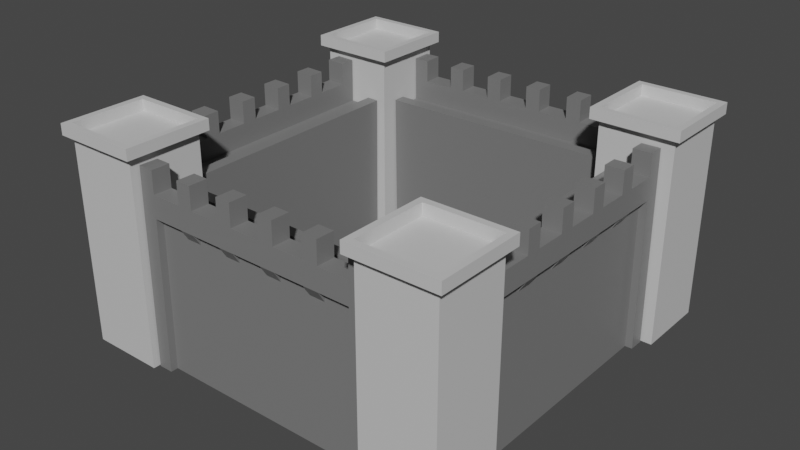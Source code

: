 # Source: castle.blend  (saved by Blender 2.90.8; exported with 4.5.12 LTS)
import bpy
from mathutils import Matrix  # noqa: F401  (used for matrix-valued properties, if any)

bpy.ops.wm.read_factory_settings(use_empty=True)
scene = bpy.context.scene
scene.name = 'Scene'

# ---- materials (node trees are filled in below, after node groups)
mat_wall_color = bpy.data.materials.new('wall-color')
mat_wall_color.alpha_threshold = 0.0
mat_wall_color.use_transparent_shadow = False
mat_wall_color.line_color = (0.0, 0.0, 0.0, 1.0)
mat_tower_color = bpy.data.materials.new('tower-color')
mat_tower_color.use_transparent_shadow = False

# ---- material node trees
mat_wall_color.use_nodes = True; mat_wall_color.node_tree.nodes.clear()
_N = mat_wall_color.node_tree.nodes; _L = mat_wall_color.node_tree.links
n0 = _N.new('ShaderNodeOutputMaterial'); n0.name = 'Material Output'; n0.location = (300, 300)
n1 = _N.new('ShaderNodeBsdfPrincipled'); n1.name = 'Principled BSDF'; n1.location = (10, 300)
n1.distribution = 'GGX'
n1.subsurface_method = 'BURLEY'
n1.inputs[0].default_value = (0.1902, 0.1902, 0.1902, 1.0)
n1.inputs[2].default_value = 0.4
n1.inputs[3].default_value = 1.45
n1.inputs[27].default_value = (0.0, 0.0, 0.0, 1.0)
n1.inputs[28].default_value = 1.0
_L.new(n1.outputs[0], n0.inputs[0])
n0.is_active_output = True
mat_tower_color.use_nodes = True; mat_tower_color.node_tree.nodes.clear()
_N = mat_tower_color.node_tree.nodes; _L = mat_tower_color.node_tree.links
n0 = _N.new('ShaderNodeOutputMaterial'); n0.name = 'Material Output'; n0.location = (300, 300)
n1 = _N.new('ShaderNodeBsdfPrincipled'); n1.name = 'Principled BSDF'; n1.location = (10, 300)
n1.distribution = 'GGX'
n1.subsurface_method = 'BURLEY'
n1.inputs[0].default_value = (0.6152, 0.6152, 0.6152, 1.0)
n1.inputs[3].default_value = 1.45
n1.inputs[27].default_value = (0.0, 0.0, 0.0, 1.0)
n1.inputs[28].default_value = 1.0
_L.new(n1.outputs[0], n0.inputs[0])
n0.is_active_output = True

# ---- world
world_world = bpy.data.worlds.new('World'); scene.world = world_world
world_world.use_nodes = True; world_world.node_tree.nodes.clear()
_N = world_world.node_tree.nodes; _L = world_world.node_tree.links
n0 = _N.new('ShaderNodeOutputWorld'); n0.name = 'World Output'; n0.location = (300, 300)
n1 = _N.new('ShaderNodeBackground'); n1.name = 'Background'; n1.location = (10, 300)
n1.inputs[0].default_value = (0.05088, 0.05088, 0.05088, 1.0)
_L.new(n1.outputs[0], n0.inputs[0])
n0.is_active_output = True
world_world.color = (0.05088, 0.05088, 0.05088)
world_world.use_sun_shadow = False
world_world.sun_shadow_jitter_overblur = 0.0

# ---- meshes
me_castle_mesh = bpy.data.meshes.new('castle-mesh')
me_castle_mesh.from_pydata([(3.742, 2.208, -2.238), (3.711, 2.219, 0.8844), (3.732, -2.559, -2.238), (2.796, -2.559, -2.238), (3.7, -2.556, 0.9177), (3.466, -2.556, 0.9137), (3.472, 2.221, 1.341), (3.732, -2.255, -2.238), (3.709, 1.582, 0.8888), (3.709, 1.264, 0.891), (3.707, 0.6269, 0.8955), (3.707, 0.3086, 0.8977), (3.705, -0.3282, 0.9021), (3.703, -1.283, 0.9088), (3.702, -1.602, 0.911), (3.701, -2.238, 0.9154), (3.704, -0.6465, 0.9043), (3.462, -2.236, 1.372), (3.464, -1.599, 1.368), (3.465, -1.281, 1.365), (3.466, -0.6441, 1.361), (3.467, -0.3257, 1.359), (3.468, 0.311, 1.354), (3.469, 0.6293, 1.352), (3.47, 1.266, 1.348), (3.471, 1.584, 1.345), (3.457, -2.552, 1.836), (3.458, -2.234, 1.834), (3.459, -1.597, 1.829), (3.46, -1.279, 1.827), (3.461, -0.6422, 1.823), (3.462, -0.3238, 1.82), (3.463, 0.3129, 1.816), (3.464, 0.6313, 1.814), (3.466, 1.268, 1.809), (3.466, 1.586, 1.807), (3.468, 2.541, 1.801), (3.468, 2.223, 1.803), (3.478, 2.538, 0.8782), (2.807, 2.526, -2.238), (3.883, -2.559, -2.238), (3.852, -2.557, 0.9202), (3.894, 2.208, -2.236), (3.863, 2.219, 0.887), (3.858, 2.221, 1.347), (3.853, -2.239, 0.918), (3.854, -1.602, 0.9136), (3.855, -1.284, 0.9114), (3.856, -0.6468, 0.9069), (3.857, -0.3285, 0.9047), (3.858, 0.3083, 0.9003), (3.859, 0.6266, 0.8981), (3.86, 1.263, 0.8936), (3.861, 1.582, 0.8914), (3.884, -2.255, -2.238), (3.848, -2.237, 1.379), (3.85, -1.6, 1.374), (3.85, -1.282, 1.372), (3.852, -0.6449, 1.367), (3.852, -0.3266, 1.365), (3.854, 0.3102, 1.361), (3.854, 0.6285, 1.359), (3.856, 1.265, 1.354), (3.857, 1.584, 1.352), (3.843, -2.553, 1.842), (3.844, -2.235, 1.84), (3.845, -1.598, 1.836), (3.846, -1.28, 1.834), (3.847, -0.643, 1.829), (3.848, -0.3246, 1.827), (3.849, 0.3121, 1.822), (3.85, 0.6304, 1.82), (3.851, 1.267, 1.816), (3.852, 1.586, 1.814), (3.854, 2.541, 1.807), (3.853, 2.223, 1.809), (3.895, 2.526, -2.238), (3.689, -1.603, 0.6525), (3.69, -1.284, 0.6503), (3.691, -0.6475, 0.6458), (3.692, -0.3292, 0.6436), (3.693, 0.3075, 0.6392), (3.694, 0.6259, 0.6369), (3.695, 1.263, 0.6325), (3.696, 1.581, 0.6303), (3.014, -2.555, 0.906), (3.026, 2.538, 0.8705), (2.763, -2.554, 1.083), (2.774, 2.54, 1.047), (3.013, -2.554, 1.087), (3.024, 2.539, 1.052), (-2.59, -2.587, -2.25), (-2.59, -4.131, -2.25), (-4.133, -2.586, -2.25), (-4.134, -4.13, -2.25), (-2.59, -2.587, 2.021), (-2.59, -4.131, 2.021), (-4.133, -2.586, 2.021), (-4.134, -4.13, 2.021), (-2.453, -2.45, 2.021), (-2.454, -4.268, 2.021), (-4.269, -2.45, 2.021), (-4.27, -4.266, 2.021), (-2.453, -2.45, 2.251), (-4.269, -2.45, 2.251), (-4.27, -4.266, 2.251), (-2.454, -4.268, 2.251), (-2.59, -2.587, 2.251), (-2.59, -4.131, 2.251), (-4.133, -2.586, 2.251), (-4.134, -4.13, 2.251), (-3.767, -2.223, -2.25), (-3.736, -2.233, 0.8727), (-3.755, 2.545, -2.25), (-2.819, 2.544, -2.25), (-3.723, 2.542, 0.906), (-3.49, 2.541, 0.902), (-3.498, -2.236, 1.329), (-3.755, 2.241, -2.25), (-3.734, -1.596, 0.8772), (-3.733, -1.278, 0.8794), (-3.732, -0.6414, 0.8838), (-3.731, -0.323, 0.886), (-3.729, 0.3137, 0.8905), (-3.727, 1.269, 0.8971), (-3.726, 1.587, 0.8993), (-3.724, 2.224, 0.9038), (-3.728, 0.6321, 0.8927), (-3.486, 2.221, 1.36), (-3.487, 1.585, 1.356), (-3.488, 1.266, 1.354), (-3.49, 0.6296, 1.349), (-3.491, 0.3112, 1.347), (-3.493, -0.3255, 1.343), (-3.493, -0.6439, 1.34), (-3.495, -1.281, 1.336), (-3.496, -1.599, 1.334), (-3.48, 2.537, 1.824), (-3.481, 2.219, 1.822), (-3.483, 1.583, 1.818), (-3.484, 1.264, 1.815), (-3.485, 0.6276, 1.811), (-3.486, 0.3093, 1.809), (-3.488, -0.3274, 1.804), (-3.489, -0.6458, 1.802), (-3.49, -1.283, 1.798), (-3.491, -1.601, 1.795), (-3.494, -2.556, 1.789), (-3.493, -2.238, 1.791), (-3.503, -2.552, 0.8665), (-2.833, -2.541, -2.25), (-3.906, 2.545, -2.25), (-3.875, 2.542, 0.9086), (-3.919, -2.222, -2.247), (-3.888, -2.233, 0.8753), (-3.883, -2.235, 1.336), (-3.876, 2.224, 0.9064), (-3.878, 1.588, 0.9019), (-3.879, 1.269, 0.8997), (-3.88, 0.6325, 0.8953), (-3.881, 0.3141, 0.8931), (-3.883, -0.3226, 0.8886), (-3.884, -0.641, 0.8864), (-3.885, -1.278, 0.882), (-3.886, -1.596, 0.8797), (-3.907, 2.241, -2.25), (-3.871, 2.222, 1.367), (-3.873, 1.586, 1.362), (-3.874, 1.267, 1.36), (-3.876, 0.6306, 1.356), (-3.876, 0.3122, 1.354), (-3.878, -0.3245, 1.349), (-3.879, -0.6429, 1.347), (-3.881, -1.28, 1.342), (-3.882, -1.598, 1.34), (-3.866, 2.538, 1.831), (-3.867, 2.22, 1.829), (-3.868, 1.584, 1.824), (-3.869, 1.265, 1.822), (-3.871, 0.6286, 1.817), (-3.872, 0.3103, 1.815), (-3.874, -0.3264, 1.811), (-3.874, -0.6448, 1.809), (-3.876, -1.282, 1.804), (-3.877, -1.6, 1.802), (-3.879, -2.555, 1.795), (-3.879, -2.237, 1.798), (-3.92, -2.541, -2.25), (-3.712, 1.588, 0.6408), (-3.713, 1.27, 0.6386), (-3.715, 0.6331, 0.6342), (-3.716, 0.3147, 0.6319), (-3.717, -0.322, 0.6275), (-3.718, -0.6403, 0.6253), (-3.72, -1.277, 0.6208), (-3.721, -1.595, 0.6186), (-3.038, 2.54, 0.8943), (-3.051, -2.553, 0.8588), (-2.786, 2.539, 1.071), (-2.8, -2.555, 1.036), (-3.036, 2.539, 1.076), (-3.049, -2.554, 1.04), (-2.587, 4.131, -2.25), (-2.587, 2.587, -2.25), (-4.13, 4.132, -2.25), (-4.131, 2.588, -2.25), (-2.587, 4.131, 2.021), (-2.587, 2.587, 2.021), (-4.13, 4.132, 2.021), (-4.131, 2.588, 2.021), (-2.45, 4.267, 2.021), (-2.451, 2.45, 2.021), (-4.266, 4.268, 2.021), (-4.267, 2.452, 2.021), (-2.45, 4.267, 2.251), (-4.266, 4.268, 2.251), (-4.267, 2.452, 2.251), (-2.451, 2.45, 2.251), (-2.587, 4.131, 2.251), (-2.587, 2.587, 2.251), (-4.13, 4.132, 2.251), (-4.131, 2.588, 2.251), (-2.212, 3.748, -2.25), (-2.223, 3.717, 0.8729), (2.555, 3.758, -2.25), (2.559, 2.823, -2.25), (2.553, 3.726, 0.9062), (2.553, 3.493, 0.9022), (-2.224, 3.479, 1.329), (2.252, 3.757, -2.25), (-1.586, 3.718, 0.8773), (-1.267, 3.719, 0.8795), (-0.6304, 3.72, 0.884), (-0.3121, 3.721, 0.8862), (0.3246, 3.722, 0.8906), (1.28, 3.724, 0.8973), (1.598, 3.725, 0.8995), (2.235, 3.726, 0.9039), (0.643, 3.723, 0.8928), (2.233, 3.487, 1.36), (1.597, 3.486, 1.356), (1.278, 3.485, 1.354), (0.6416, 3.484, 1.349), (0.3232, 3.484, 1.347), (-0.3135, 3.482, 1.343), (-0.6319, 3.482, 1.341), (-1.269, 3.481, 1.336), (-1.587, 3.48, 1.334), (2.55, 3.483, 1.824), (2.231, 3.483, 1.822), (1.595, 3.481, 1.818), (1.276, 3.481, 1.815), (0.6397, 3.48, 1.811), (0.3213, 3.479, 1.809), (-0.3154, 3.478, 1.804), (-0.6338, 3.477, 1.802), (-1.27, 3.476, 1.798), (-1.589, 3.475, 1.795), (-2.544, 3.473, 1.789), (-2.226, 3.474, 1.791), (-2.54, 3.483, 0.8667), (-2.526, 2.813, -2.249), (2.555, 3.91, -2.25), (2.553, 3.878, 0.9087), (-2.212, 3.9, -2.247), (-2.223, 3.869, 0.8755), (-2.225, 3.864, 1.336), (2.234, 3.878, 0.9065), (1.598, 3.876, 0.9021), (1.279, 3.876, 0.8999), (0.6427, 3.875, 0.8954), (0.3243, 3.874, 0.8932), (-0.3124, 3.873, 0.8888), (-0.6308, 3.872, 0.8866), (-1.267, 3.871, 0.8821), (-1.586, 3.87, 0.8799), (2.251, 3.909, -2.25), (2.233, 3.873, 1.367), (1.596, 3.872, 1.363), (1.278, 3.871, 1.36), (0.6408, 3.87, 1.356), (0.3224, 3.869, 1.354), (-0.3143, 3.868, 1.349), (-0.6326, 3.867, 1.347), (-1.269, 3.866, 1.343), (-1.588, 3.866, 1.34), (2.549, 3.869, 1.831), (2.231, 3.868, 1.829), (1.594, 3.867, 1.824), (1.276, 3.867, 1.822), (0.6389, 3.865, 1.818), (0.3205, 3.865, 1.815), (-0.3162, 3.863, 1.811), (-0.6345, 3.863, 1.809), (-1.271, 3.862, 1.804), (-1.59, 3.861, 1.802), (-2.545, 3.859, 1.796), (-2.227, 3.86, 1.798), (-2.53, 3.9, -2.25), (1.599, 3.711, 0.641), (1.281, 3.71, 0.6388), (0.6441, 3.709, 0.6343), (0.3257, 3.709, 0.6321), (-0.311, 3.707, 0.6277), (-0.6294, 3.707, 0.6255), (-1.266, 3.705, 0.621), (-1.584, 3.705, 0.6188), (2.554, 3.041, 0.8945), (-2.539, 3.031, 0.859), (2.554, 2.789, 1.071), (-2.539, 2.779, 1.036), (2.553, 3.039, 1.076), (-2.54, 3.029, 1.04), (2.231, -3.893, -2.25), (2.241, -3.861, 0.873), (-2.536, -3.905, -2.25), (-2.541, -2.97, -2.25), (-2.534, -3.874, 0.9063), (-2.535, -3.64, 0.9023), (2.243, -3.623, 1.33), (-2.233, -3.904, -2.25), (1.604, -3.863, 0.8774), (1.286, -3.864, 0.8797), (0.6494, -3.865, 0.8841), (0.331, -3.866, 0.8863), (-0.3057, -3.868, 0.8908), (-1.261, -3.871, 0.8974), (-1.579, -3.871, 0.8996), (-2.216, -3.873, 0.9041), (-0.6241, -3.869, 0.893), (-2.215, -3.635, 1.361), (-1.578, -3.633, 1.356), (-1.26, -3.632, 1.354), (-0.6228, -3.63, 1.35), (-0.3045, -3.63, 1.347), (0.3323, -3.628, 1.343), (0.6506, -3.627, 1.341), (1.287, -3.625, 1.336), (1.606, -3.625, 1.334), (-2.531, -3.631, 1.824), (-2.213, -3.63, 1.822), (-1.576, -3.628, 1.818), (-1.258, -3.627, 1.816), (-0.6209, -3.626, 1.811), (-0.3026, -3.625, 1.809), (0.3341, -3.623, 1.804), (0.6525, -3.622, 1.802), (1.289, -3.621, 1.798), (1.608, -3.62, 1.796), (2.563, -3.617, 1.789), (2.245, -3.618, 1.791), (2.559, -3.627, 0.8668), (2.544, -2.957, -2.249), (-2.536, -4.057, -2.249), (-2.534, -4.026, 0.9089), (2.231, -4.045, -2.247), (2.242, -4.013, 0.8756), (2.244, -4.009, 1.336), (-2.215, -4.025, 0.9067), (-1.579, -4.023, 0.9022), (-1.26, -4.022, 0.9), (-0.6237, -4.021, 0.8956), (-0.3053, -4.02, 0.8933), (0.3314, -4.018, 0.8889), (0.6498, -4.017, 0.8867), (1.286, -4.016, 0.8822), (1.605, -4.015, 0.88), (-2.232, -4.056, -2.25), (-2.214, -4.02, 1.367), (-1.577, -4.019, 1.363), (-1.259, -4.018, 1.361), (-0.6218, -4.016, 1.356), (-0.3034, -4.015, 1.354), (0.3333, -4.014, 1.349), (0.6517, -4.013, 1.347), (1.288, -4.011, 1.343), (1.607, -4.01, 1.341), (-2.53, -4.017, 1.831), (-2.212, -4.016, 1.829), (-1.575, -4.014, 1.824), (-1.257, -4.013, 1.822), (-0.6199, -4.011, 1.818), (-0.3015, -4.011, 1.815), (0.3352, -4.009, 1.811), (0.6536, -4.008, 1.809), (1.29, -4.006, 1.804), (1.609, -4.006, 1.802), (2.564, -4.003, 1.796), (2.246, -4.004, 1.798), (2.549, -4.044, -2.249), (-1.58, -3.858, 0.6411), (-1.262, -3.857, 0.6389), (-0.6252, -3.855, 0.6345), (-0.3068, -3.855, 0.6322), (0.3299, -3.853, 0.6278), (0.6483, -3.852, 0.6256), (1.285, -3.85, 0.6211), (1.603, -3.85, 0.6189), (-2.536, -3.188, 0.8946), (2.558, -3.175, 0.8591), (-2.536, -2.937, 1.072), (2.558, -2.923, 1.036), (-2.535, -3.186, 1.076), (2.558, -3.173, 1.04), (4.13, -2.587, -2.251), (4.13, -4.131, -2.251), (2.587, -2.586, -2.251), (2.587, -4.13, -2.251), (4.13, -2.587, 2.02), (4.13, -4.131, 2.02), (2.587, -2.586, 2.02), (2.587, -4.13, 2.02), (4.267, -2.451, 2.02), (4.267, -4.268, 2.02), (2.451, -2.45, 2.02), (2.45, -4.266, 2.02), (4.267, -2.451, 2.25), (2.451, -2.45, 2.25), (2.45, -4.266, 2.25), (4.267, -4.268, 2.25), (4.13, -2.587, 2.25), (4.13, -4.131, 2.25), (2.587, -2.586, 2.25), (2.587, -4.13, 2.25), (4.133, 4.037, -2.25), (4.133, 2.493, -2.25), (2.59, 4.037, -2.25), (2.589, 2.493, -2.25), (4.133, 4.037, 2.021), (4.133, 2.493, 2.021), (2.59, 4.037, 2.021), (2.589, 2.493, 2.021), (4.27, 4.173, 2.021), (4.269, 2.355, 2.021), (2.454, 4.173, 2.021), (2.453, 2.357, 2.021), (4.27, 4.173, 2.251), (2.454, 4.173, 2.251), (2.453, 2.357, 2.251), (4.269, 2.355, 2.251), (4.133, 4.036, 2.251), (4.133, 2.493, 2.251), (2.59, 4.037, 2.251), (2.589, 2.493, 2.251)], [], [(86, 85, 5, 38), (43, 42, 76, 74, 75, 44, 63, 73, 72, 62, 61, 71, 70, 60, 59, 69, 68, 58, 57, 67, 66, 56, 55, 65, 64, 41, 45, 46, 47, 48, 49, 50, 51, 52, 53), (3, 39, 76, 42, 0, 7, 2), (25, 63, 44, 6), (27, 65, 55, 17), (86, 90, 89, 85), (56, 18, 17, 55), (12, 11, 50, 49), (19, 57, 58, 20), (66, 67, 29, 28), (21, 31, 69, 59), (30, 68, 69, 31), (5, 26, 27, 17, 18, 28, 29, 19, 20, 30, 31, 21, 22, 32, 33, 23, 24, 34, 35, 25, 6, 37, 36, 38), (56, 66, 28, 18), (33, 71, 61, 23), (7, 2, 40, 54), (24, 62, 72, 34), (9, 8, 53, 52), (10, 9, 52, 51), (87, 88, 39, 3), (1, 43, 53, 8), (15, 4, 2, 7, 0, 1, 8, 9, 10, 11, 12, 16, 13, 14), (21, 59, 60, 22), (11, 10, 51, 50), (35, 73, 63, 25), (22, 60, 70, 32), (75, 74, 36, 37), (38, 36, 74, 76, 39, 88, 90, 86), (23, 61, 62, 24), (20, 58, 68, 30), (34, 72, 73, 35), (6, 44, 75, 37), (16, 12, 49, 48), (4, 15, 45, 41), (14, 13, 47, 46), (90, 88, 87, 89), (7, 54, 45, 15), (46, 47, 78, 77), (53, 52, 83, 84), (49, 48, 79, 80), (51, 50, 81, 82), (53, 84, 8), (83, 52, 9), (51, 82, 10), (81, 50, 11), (49, 80, 12), (79, 48, 16), (47, 78, 13), (46, 77, 14), (67, 57, 19, 29), (2, 4, 41, 40), (14, 46, 45, 15), (32, 70, 71, 33), (3, 2, 4, 41, 64, 26, 5, 85, 89, 87), (13, 16, 48, 47), (1, 0, 42, 43), (26, 64, 65, 27), (40, 41, 45, 54), (92, 96, 98, 94), (94, 98, 97, 93), (93, 97, 95, 91), (92, 94, 93, 91), (97, 98, 102, 101), (100, 99, 103, 106), (96, 95, 99, 100), (95, 97, 101, 99), (98, 96, 100, 102), (99, 101, 104, 103), (102, 100, 106, 105), (101, 102, 105, 104), (104, 105, 110, 109), (106, 103, 107, 108), (103, 104, 109, 107), (105, 106, 108, 110), (91, 95, 96, 92), (96, 95, 107, 108), (108, 96, 98, 110), (110, 98, 97, 109), (109, 97, 95, 107), (95, 97, 98, 96), (197, 196, 116, 149), (154, 153, 187, 185, 186, 155, 174, 184, 183, 173, 172, 182, 181, 171, 170, 180, 179, 169, 168, 178, 177, 167, 166, 176, 175, 152, 156, 157, 158, 159, 160, 161, 162, 163, 164), (114, 150, 187, 153, 111, 118, 113), (136, 174, 155, 117), (138, 176, 166, 128), (197, 201, 200, 196), (167, 129, 128, 166), (123, 122, 161, 160), (130, 168, 169, 131), (177, 178, 140, 139), (132, 142, 180, 170), (141, 179, 180, 142), (116, 137, 138, 128, 129, 139, 140, 130, 131, 141, 142, 132, 133, 143, 144, 134, 135, 145, 146, 136, 117, 148, 147, 149), (167, 177, 139, 129), (144, 182, 172, 134), (118, 113, 151, 165), (135, 173, 183, 145), (120, 119, 164, 163), (121, 120, 163, 162), (198, 199, 150, 114), (112, 154, 164, 119), (126, 115, 113, 118, 111, 112, 119, 120, 121, 122, 123, 127, 124, 125), (132, 170, 171, 133), (122, 121, 162, 161), (146, 184, 174, 136), (133, 171, 181, 143), (186, 185, 147, 148), (149, 147, 185, 187, 150, 199, 201, 197), (134, 172, 173, 135), (131, 169, 179, 141), (145, 183, 184, 146), (117, 155, 186, 148), (127, 123, 160, 159), (115, 126, 156, 152), (125, 124, 158, 157), (201, 199, 198, 200), (118, 165, 156, 126), (157, 158, 189, 188), (164, 163, 194, 195), (160, 159, 190, 191), (162, 161, 192, 193), (164, 195, 119), (194, 163, 120), (162, 193, 121), (192, 161, 122), (160, 191, 123), (190, 159, 127), (158, 189, 124), (157, 188, 125), (178, 168, 130, 140), (113, 115, 152, 151), (125, 157, 156, 126), (143, 181, 182, 144), (114, 113, 115, 152, 175, 137, 116, 196, 200, 198), (124, 127, 159, 158), (112, 111, 153, 154), (137, 175, 176, 138), (151, 152, 156, 165), (203, 207, 209, 205), (205, 209, 208, 204), (204, 208, 206, 202), (203, 205, 204, 202), (208, 209, 213, 212), (211, 210, 214, 217), (207, 206, 210, 211), (206, 208, 212, 210), (209, 207, 211, 213), (210, 212, 215, 214), (213, 211, 217, 216), (212, 213, 216, 215), (215, 216, 221, 220), (217, 214, 218, 219), (214, 215, 220, 218), (216, 217, 219, 221), (202, 206, 207, 203), (207, 206, 218, 219), (219, 207, 209, 221), (221, 209, 208, 220), (220, 208, 206, 218), (206, 208, 209, 207), (308, 307, 227, 260), (265, 264, 298, 296, 297, 266, 285, 295, 294, 284, 283, 293, 292, 282, 281, 291, 290, 280, 279, 289, 288, 278, 277, 287, 286, 263, 267, 268, 269, 270, 271, 272, 273, 274, 275), (225, 261, 298, 264, 222, 229, 224), (247, 285, 266, 228), (249, 287, 277, 239), (308, 312, 311, 307), (278, 240, 239, 277), (234, 233, 272, 271), (241, 279, 280, 242), (288, 289, 251, 250), (243, 253, 291, 281), (252, 290, 291, 253), (227, 248, 249, 239, 240, 250, 251, 241, 242, 252, 253, 243, 244, 254, 255, 245, 246, 256, 257, 247, 228, 259, 258, 260), (278, 288, 250, 240), (255, 293, 283, 245), (229, 224, 262, 276), (246, 284, 294, 256), (231, 230, 275, 274), (232, 231, 274, 273), (309, 310, 261, 225), (223, 265, 275, 230), (237, 226, 224, 229, 222, 223, 230, 231, 232, 233, 234, 238, 235, 236), (243, 281, 282, 244), (233, 232, 273, 272), (257, 295, 285, 247), (244, 282, 292, 254), (297, 296, 258, 259), (260, 258, 296, 298, 261, 310, 312, 308), (245, 283, 284, 246), (242, 280, 290, 252), (256, 294, 295, 257), (228, 266, 297, 259), (238, 234, 271, 270), (226, 237, 267, 263), (236, 235, 269, 268), (312, 310, 309, 311), (229, 276, 267, 237), (268, 269, 300, 299), (275, 274, 305, 306), (271, 270, 301, 302), (273, 272, 303, 304), (275, 306, 230), (305, 274, 231), (273, 304, 232), (303, 272, 233), (271, 302, 234), (301, 270, 238), (269, 300, 235), (268, 299, 236), (289, 279, 241, 251), (224, 226, 263, 262), (236, 268, 267, 237), (254, 292, 293, 255), (225, 224, 226, 263, 286, 248, 227, 307, 311, 309), (235, 238, 270, 269), (223, 222, 264, 265), (248, 286, 287, 249), (262, 263, 267, 276), (399, 398, 318, 351), (356, 355, 389, 387, 388, 357, 376, 386, 385, 375, 374, 384, 383, 373, 372, 382, 381, 371, 370, 380, 379, 369, 368, 378, 377, 354, 358, 359, 360, 361, 362, 363, 364, 365, 366), (316, 352, 389, 355, 313, 320, 315), (338, 376, 357, 319), (340, 378, 368, 330), (399, 403, 402, 398), (369, 331, 330, 368), (325, 324, 363, 362), (332, 370, 371, 333), (379, 380, 342, 341), (334, 344, 382, 372), (343, 381, 382, 344), (318, 339, 340, 330, 331, 341, 342, 332, 333, 343, 344, 334, 335, 345, 346, 336, 337, 347, 348, 338, 319, 350, 349, 351), (369, 379, 341, 331), (346, 384, 374, 336), (320, 315, 353, 367), (337, 375, 385, 347), (322, 321, 366, 365), (323, 322, 365, 364), (400, 401, 352, 316), (314, 356, 366, 321), (328, 317, 315, 320, 313, 314, 321, 322, 323, 324, 325, 329, 326, 327), (334, 372, 373, 335), (324, 323, 364, 363), (348, 386, 376, 338), (335, 373, 383, 345), (388, 387, 349, 350), (351, 349, 387, 389, 352, 401, 403, 399), (336, 374, 375, 337), (333, 371, 381, 343), (347, 385, 386, 348), (319, 357, 388, 350), (329, 325, 362, 361), (317, 328, 358, 354), (327, 326, 360, 359), (403, 401, 400, 402), (320, 367, 358, 328), (359, 360, 391, 390), (366, 365, 396, 397), (362, 361, 392, 393), (364, 363, 394, 395), (366, 397, 321), (396, 365, 322), (364, 395, 323), (394, 363, 324), (362, 393, 325), (392, 361, 329), (360, 391, 326), (359, 390, 327), (380, 370, 332, 342), (315, 317, 354, 353), (327, 359, 358, 328), (345, 383, 384, 346), (316, 315, 317, 354, 377, 339, 318, 398, 402, 400), (326, 329, 361, 360), (314, 313, 355, 356), (339, 377, 378, 340), (353, 354, 358, 367), (405, 409, 411, 407), (407, 411, 410, 406), (406, 410, 408, 404), (405, 407, 406, 404), (410, 411, 415, 414), (413, 412, 416, 419), (409, 408, 412, 413), (408, 410, 414, 412), (411, 409, 413, 415), (412, 414, 417, 416), (415, 413, 419, 418), (414, 415, 418, 417), (417, 418, 423, 422), (419, 416, 420, 421), (416, 417, 422, 420), (418, 419, 421, 423), (404, 408, 409, 405), (409, 408, 420, 421), (421, 409, 411, 423), (423, 411, 410, 422), (422, 410, 408, 420), (408, 410, 411, 409), (425, 429, 431, 427), (427, 431, 430, 426), (426, 430, 428, 424), (425, 427, 426, 424), (430, 431, 435, 434), (433, 432, 436, 439), (429, 428, 432, 433), (428, 430, 434, 432), (431, 429, 433, 435), (432, 434, 437, 436), (435, 433, 439, 438), (434, 435, 438, 437), (437, 438, 443, 442), (439, 436, 440, 441), (436, 437, 442, 440), (438, 439, 441, 443), (424, 428, 429, 425), (429, 428, 440, 441), (441, 429, 431, 443), (443, 431, 430, 442), (442, 430, 428, 440), (428, 430, 431, 429)])
me_castle_mesh.polygons.foreach_set('material_index', [0, 0, 0, 0, 0, 0, 0, 0, 0, 0, 0, 0, 0, 0, 0, 0, 0, 0, 0, 0, 0, 0, 0, 0, 0, 0, 0, 0, 0, 0, 0, 0, 0, 0, 0, 0, 0, 0, 0, 0, 0, 0, 0, 0, 0, 0, 0, 0, 0, 0, 0, 0, 0, 0, 0, 0, 0, 0, 1, 1, 1, 1, 1, 1, 1, 1, 1, 1, 1, 1, 1, 1, 1, 1, 1, 1, 1, 1, 1, 1, 0, 0, 0, 0, 0, 0, 0, 0, 0, 0, 0, 0, 0, 0, 0, 0, 0, 0, 0, 0, 0, 0, 0, 0, 0, 0, 0, 0, 0, 0, 0, 0, 0, 0, 0, 0, 0, 0, 0, 0, 0, 0, 0, 0, 0, 0, 0, 0, 0, 0, 0, 0, 0, 0, 0, 0, 0, 0, 1, 1, 1, 1, 1, 1, 1, 1, 1, 1, 1, 1, 1, 1, 1, 1, 1, 1, 1, 1, 1, 1, 0, 0, 0, 0, 0, 0, 0, 0, 0, 0, 0, 0, 0, 0, 0, 0, 0, 0, 0, 0, 0, 0, 0, 0, 0, 0, 0, 0, 0, 0, 0, 0, 0, 0, 0, 0, 0, 0, 0, 0, 0, 0, 0, 0, 0, 0, 0, 0, 0, 0, 0, 0, 0, 0, 0, 0, 0, 0, 0, 0, 0, 0, 0, 0, 0, 0, 0, 0, 0, 0, 0, 0, 0, 0, 0, 0, 0, 0, 0, 0, 0, 0, 0, 0, 0, 0, 0, 0, 0, 0, 0, 0, 0, 0, 0, 0, 0, 0, 0, 0, 0, 0, 0, 0, 0, 0, 0, 0, 0, 0, 0, 0, 0, 0, 0, 0, 1, 1, 1, 1, 1, 1, 1, 1, 1, 1, 1, 1, 1, 1, 1, 1, 1, 1, 1, 1, 1, 1, 1, 1, 1, 1, 1, 1, 1, 1, 1, 1, 1, 1, 1, 1, 1, 1, 1, 1, 1, 1, 1, 1])
_uv = me_castle_mesh.uv_layers.new(name='UVMap')
_uv.uv.foreach_set('vector', [0.6917, 0.75, 0.6917, 0.5, 0.8125, 0.5, 0.8125, 0.75, 0.625, 1.0, 0.375, 1.0, 0.375, 1.0, 0.875, 0.75, 0.875, 0.75, 0.875, 0.75, 0.875, 0.7166, 0.875, 0.7166, 0.875, 0.7, 0.875, 0.7, 0.875, 0.6666, 0.875, 0.6666, 0.875, 0.65, 0.875, 0.65, 0.875, 0.6166, 0.875, 0.6166, 0.875, 0.6, 0.875, 0.6, 0.875, 0.5666, 0.875, 0.5666, 0.875, 0.55, 0.875, 0.55, 0.875, 0.5166, 0.875, 0.5166, 0.875, 0.5, 0.875, 0.5, 0.875, 0.5166, 0.875, 0.55, 0.875, 0.5666, 0.875, 0.6, 0.875, 0.6166, 0.875, 0.65, 0.875, 0.6666, 0.875, 0.7, 0.875, 0.7166, 0.375, 0.5, 0.375, 0.75, 0.125, 0.75, 0.125, 0.75, 0.125, 0.75, 0.125, 0.5166, 0.125, 0.5, 0.8125, 0.7166, 0.875, 0.7166, 0.875, 0.75, 0.8125, 0.75, 0.8125, 0.5166, 0.875, 0.5166, 0.875, 0.5166, 0.8125, 0.5166, 0.6917, 0.75, 0.6917, 0.75, 0.6917, 0.5, 0.6917, 0.5, 0.875, 0.55, 0.8125, 0.55, 0.8125, 0.5166, 0.875, 0.5166, 0.875, 0.6166, 0.875, 0.65, 0.875, 0.65, 0.875, 0.6166, 0.8125, 0.5666, 0.875, 0.5666, 0.875, 0.6, 0.8125, 0.6, 0.875, 0.55, 0.875, 0.5666, 0.8125, 0.5666, 0.8125, 0.55, 0.8125, 0.6166, 0.8125, 0.6166, 0.875, 0.6166, 0.875, 0.6166, 0.8125, 0.6, 0.875, 0.6, 0.875, 0.6166, 0.8125, 0.6166, 0.8125, 0.5, 0.8125, 0.5, 0.8125, 0.5166, 0.8125, 0.5166, 0.8125, 0.55, 0.8125, 0.55, 0.8125, 0.5666, 0.8125, 0.5666, 0.8125, 0.6, 0.8125, 0.6, 0.8125, 0.6166, 0.8125, 0.6166, 0.8125, 0.65, 0.8125, 0.65, 0.8125, 0.6666, 0.8125, 0.6666, 0.8125, 0.7, 0.8125, 0.7, 0.8125, 0.7166, 0.8125, 0.7166, 0.8125, 0.75, 0.8125, 0.75, 0.8125, 0.75, 0.8125, 0.75, 0.875, 0.55, 0.875, 0.55, 0.8125, 0.55, 0.8125, 0.55, 0.8125, 0.6666, 0.875, 0.6666, 0.875, 0.6666, 0.8125, 0.6666, 0.125, 0.5166, 0.125, 0.5, 0.125, 0.5, 0.125, 0.5166, 0.8125, 0.7, 0.875, 0.7, 0.875, 0.7, 0.8125, 0.7, 0.875, 0.7, 0.875, 0.7166, 0.875, 0.7166, 0.875, 0.7, 0.875, 0.6666, 0.875, 0.7, 0.875, 0.7, 0.875, 0.6666, 0.625, 0.5, 0.625, 0.75, 0.375, 0.75, 0.375, 0.5, 0.875, 0.75, 0.875, 0.75, 0.875, 0.7166, 0.875, 0.7166, 0.625, 0.2334, 0.625, 0.25, 0.375, 0.25, 0.375, 0.2334, 0.375, 0.0, 0.625, 0.0, 0.625, 0.03335, 0.625, 0.05002, 0.625, 0.08335, 0.625, 0.1, 0.625, 0.1334, 0.625, 0.15, 0.625, 0.1834, 0.625, 0.2, 0.8125, 0.6166, 0.875, 0.6166, 0.875, 0.65, 0.8125, 0.65, 0.875, 0.65, 0.875, 0.6666, 0.875, 0.6666, 0.875, 0.65, 0.8125, 0.7166, 0.875, 0.7166, 0.875, 0.7166, 0.8125, 0.7166, 0.8125, 0.65, 0.875, 0.65, 0.875, 0.65, 0.8125, 0.65, 0.875, 0.75, 0.875, 0.75, 0.8125, 0.75, 0.8125, 0.75, 0.625, 0.9375, 0.625, 0.9375, 0.625, 1.0, 0.375, 1.0, 0.375, 0.75, 0.625, 0.75, 0.625, 0.8167, 0.625, 0.8167, 0.8125, 0.6666, 0.875, 0.6666, 0.875, 0.7, 0.8125, 0.7, 0.8125, 0.6, 0.875, 0.6, 0.875, 0.6, 0.8125, 0.6, 0.8125, 0.7, 0.875, 0.7, 0.875, 0.7166, 0.8125, 0.7166, 0.8125, 0.75, 0.875, 0.75, 0.875, 0.75, 0.8125, 0.75, 0.875, 0.6, 0.875, 0.6166, 0.875, 0.6166, 0.875, 0.6, 0.875, 0.5, 0.875, 0.5166, 0.875, 0.5166, 0.875, 0.5, 0.875, 0.55, 0.875, 0.5666, 0.875, 0.5666, 0.875, 0.55, 0.6917, 0.75, 0.625, 0.75, 0.625, 0.5, 0.6917, 0.5, 0.125, 0.5166, 0.125, 0.5166, 0.0, 0.0, 0.875, 0.5166, 0.875, 0.55, 0.875, 0.5666, 0.875, 0.5666, 0.875, 0.55, 0.875, 0.7166, 0.875, 0.7, 0.875, 0.7, 0.875, 0.7166, 0.875, 0.6166, 0.875, 0.6, 0.875, 0.6, 0.875, 0.6166, 0.875, 0.6666, 0.875, 0.65, 0.875, 0.65, 0.875, 0.6666, 0.875, 0.7166, 0.875, 0.7166, 0.875, 0.7166, 0.875, 0.7, 0.875, 0.7, 0.875, 0.7, 0.875, 0.6666, 0.875, 0.6666, 0.875, 0.6666, 0.875, 0.65, 0.875, 0.65, 0.875, 0.65, 0.875, 0.6166, 0.875, 0.6166, 0.875, 0.6166, 0.875, 0.6, 0.875, 0.6, 0.875, 0.6, 0.875, 0.5666, 0.875, 0.5666, 0.875, 0.5666, 0.875, 0.55, 0.875, 0.55, 0.875, 0.55, 0.875, 0.5666, 0.875, 0.5666, 0.8125, 0.5666, 0.8125, 0.5666, 0.375, 0.25, 0.625, 0.25, 0.625, 0.25, 0.375, 0.25, 0.875, 0.55, 0.875, 0.55, 0.875, 0.5166, 0.875, 0.5166, 0.8125, 0.65, 0.875, 0.65, 0.875, 0.6666, 0.8125, 0.6666, 0.375, 0.5, 0.375, 0.25, 0.625, 0.25, 0.625, 0.25, 0.625, 0.25, 0.625, 0.3125, 0.625, 0.3125, 0.625, 0.4333, 0.625, 0.4333, 0.625, 0.5, 0.875, 0.5666, 0.875, 0.6, 0.875, 0.6, 0.875, 0.5666, 0.625, 1.0, 0.375, 1.0, 0.375, 1.0, 0.625, 1.0, 0.8125, 0.5, 0.875, 0.5, 0.875, 0.5166, 0.8125, 0.5166, 0.0, 0.0, 0.0, 0.0, 0.0, 0.0, 0.0, 0.0, 0.375, 0.25, 0.625, 0.25, 0.625, 0.5, 0.375, 0.5, 0.375, 0.5, 0.625, 0.5, 0.625, 0.75, 0.375, 0.75, 0.375, 0.75, 0.625, 0.75, 0.625, 1.0, 0.375, 1.0, 0.125, 0.5, 0.375, 0.5, 0.375, 0.75, 0.125, 0.75, 0.625, 0.75, 0.625, 0.5, 0.625, 0.5, 0.625, 0.75, 0.625, 0.25, 0.625, 0.0, 0.625, 0.0, 0.625, 0.25, 0.625, 0.25, 0.625, 0.0, 0.625, 0.0, 0.625, 0.25, 0.625, 1.0, 0.625, 0.75, 0.625, 0.75, 0.625, 1.0, 0.625, 0.5, 0.625, 0.25, 0.625, 0.25, 0.625, 0.5, 0.625, 1.0, 0.625, 0.75, 0.625, 0.75, 0.625, 1.0, 0.625, 0.5, 0.625, 0.25, 0.625, 0.25, 0.625, 0.5, 0.625, 0.75, 0.625, 0.5, 0.625, 0.5, 0.625, 0.75, 0.625, 0.75, 0.625, 0.5, 0.625, 0.5, 0.625, 0.75, 0.625, 0.25, 0.625, 0.0, 0.625, 0.0, 0.625, 0.25, 0.625, 1.0, 0.625, 0.75, 0.625, 0.75, 0.625, 1.0, 0.625, 0.5, 0.625, 0.25, 0.625, 0.25, 0.625, 0.5, 0.375, 0.0, 0.625, 0.0, 0.625, 0.25, 0.375, 0.25, 0.625, 0.25, 0.625, 0.0, 0.625, 0.0, 0.625, 0.25, 0.0, 0.0, 0.0, 0.0, 0.0, 0.0, 0.0, 0.0, 0.0, 0.0, 0.0, 0.0, 0.0, 0.0, 0.0, 0.0, 0.0, 0.0, 0.0, 0.0, 0.0, 0.0, 0.0, 0.0, 0.0, 0.0, 0.0, 0.0, 0.0, 0.0, 0.0, 0.0, 0.6917, 0.75, 0.6917, 0.5, 0.8125, 0.5, 0.8125, 0.75, 0.625, 1.0, 0.375, 1.0, 0.375, 1.0, 0.875, 0.75, 0.875, 0.75, 0.875, 0.75, 0.875, 0.7166, 0.875, 0.7166, 0.875, 0.7, 0.875, 0.7, 0.875, 0.6666, 0.875, 0.6666, 0.875, 0.65, 0.875, 0.65, 0.875, 0.6166, 0.875, 0.6166, 0.875, 0.6, 0.875, 0.6, 0.875, 0.5666, 0.875, 0.5666, 0.875, 0.55, 0.875, 0.55, 0.875, 0.5166, 0.875, 0.5166, 0.875, 0.5, 0.875, 0.5, 0.875, 0.5166, 0.875, 0.55, 0.875, 0.5666, 0.875, 0.6, 0.875, 0.6166, 0.875, 0.65, 0.875, 0.6666, 0.875, 0.7, 0.875, 0.7166, 0.375, 0.5, 0.375, 0.75, 0.125, 0.75, 0.125, 0.75, 0.125, 0.75, 0.125, 0.5166, 0.125, 0.5, 0.8125, 0.7166, 0.875, 0.7166, 0.875, 0.75, 0.8125, 0.75, 0.8125, 0.5166, 0.875, 0.5166, 0.875, 0.5166, 0.8125, 0.5166, 0.6917, 0.75, 0.6917, 0.75, 0.6917, 0.5, 0.6917, 0.5, 0.875, 0.55, 0.8125, 0.55, 0.8125, 0.5166, 0.875, 0.5166, 0.875, 0.6166, 0.875, 0.65, 0.875, 0.65, 0.875, 0.6166, 0.8125, 0.5666, 0.875, 0.5666, 0.875, 0.6, 0.8125, 0.6, 0.875, 0.55, 0.875, 0.5666, 0.8125, 0.5666, 0.8125, 0.55, 0.8125, 0.6166, 0.8125, 0.6166, 0.875, 0.6166, 0.875, 0.6166, 0.8125, 0.6, 0.875, 0.6, 0.875, 0.6166, 0.8125, 0.6166, 0.8125, 0.5, 0.8125, 0.5, 0.8125, 0.5166, 0.8125, 0.5166, 0.8125, 0.55, 0.8125, 0.55, 0.8125, 0.5666, 0.8125, 0.5666, 0.8125, 0.6, 0.8125, 0.6, 0.8125, 0.6166, 0.8125, 0.6166, 0.8125, 0.65, 0.8125, 0.65, 0.8125, 0.6666, 0.8125, 0.6666, 0.8125, 0.7, 0.8125, 0.7, 0.8125, 0.7166, 0.8125, 0.7166, 0.8125, 0.75, 0.8125, 0.75, 0.8125, 0.75, 0.8125, 0.75, 0.875, 0.55, 0.875, 0.55, 0.8125, 0.55, 0.8125, 0.55, 0.8125, 0.6666, 0.875, 0.6666, 0.875, 0.6666, 0.8125, 0.6666, 0.125, 0.5166, 0.125, 0.5, 0.125, 0.5, 0.125, 0.5166, 0.8125, 0.7, 0.875, 0.7, 0.875, 0.7, 0.8125, 0.7, 0.875, 0.7, 0.875, 0.7166, 0.875, 0.7166, 0.875, 0.7, 0.875, 0.6666, 0.875, 0.7, 0.875, 0.7, 0.875, 0.6666, 0.625, 0.5, 0.625, 0.75, 0.375, 0.75, 0.375, 0.5, 0.875, 0.75, 0.875, 0.75, 0.875, 0.7166, 0.875, 0.7166, 0.625, 0.2334, 0.625, 0.25, 0.375, 0.25, 0.375, 0.2334, 0.375, 0.0, 0.625, 0.0, 0.625, 0.03335, 0.625, 0.05002, 0.625, 0.08335, 0.625, 0.1, 0.625, 0.1334, 0.625, 0.15, 0.625, 0.1834, 0.625, 0.2, 0.8125, 0.6166, 0.875, 0.6166, 0.875, 0.65, 0.8125, 0.65, 0.875, 0.65, 0.875, 0.6666, 0.875, 0.6666, 0.875, 0.65, 0.8125, 0.7166, 0.875, 0.7166, 0.875, 0.7166, 0.8125, 0.7166, 0.8125, 0.65, 0.875, 0.65, 0.875, 0.65, 0.8125, 0.65, 0.875, 0.75, 0.875, 0.75, 0.8125, 0.75, 0.8125, 0.75, 0.625, 0.9375, 0.625, 0.9375, 0.625, 1.0, 0.375, 1.0, 0.375, 0.75, 0.625, 0.75, 0.625, 0.8167, 0.625, 0.8167, 0.8125, 0.6666, 0.875, 0.6666, 0.875, 0.7, 0.8125, 0.7, 0.8125, 0.6, 0.875, 0.6, 0.875, 0.6, 0.8125, 0.6, 0.8125, 0.7, 0.875, 0.7, 0.875, 0.7166, 0.8125, 0.7166, 0.8125, 0.75, 0.875, 0.75, 0.875, 0.75, 0.8125, 0.75, 0.875, 0.6, 0.875, 0.6166, 0.875, 0.6166, 0.875, 0.6, 0.875, 0.5, 0.875, 0.5166, 0.875, 0.5166, 0.875, 0.5, 0.875, 0.55, 0.875, 0.5666, 0.875, 0.5666, 0.875, 0.55, 0.6917, 0.75, 0.625, 0.75, 0.625, 0.5, 0.6917, 0.5, 0.125, 0.5166, 0.125, 0.5166, 0.0, 0.0, 0.875, 0.5166, 0.875, 0.55, 0.875, 0.5666, 0.875, 0.5666, 0.875, 0.55, 0.875, 0.7166, 0.875, 0.7, 0.875, 0.7, 0.875, 0.7166, 0.875, 0.6166, 0.875, 0.6, 0.875, 0.6, 0.875, 0.6166, 0.875, 0.6666, 0.875, 0.65, 0.875, 0.65, 0.875, 0.6666, 0.875, 0.7166, 0.875, 0.7166, 0.875, 0.7166, 0.875, 0.7, 0.875, 0.7, 0.875, 0.7, 0.875, 0.6666, 0.875, 0.6666, 0.875, 0.6666, 0.875, 0.65, 0.875, 0.65, 0.875, 0.65, 0.875, 0.6166, 0.875, 0.6166, 0.875, 0.6166, 0.875, 0.6, 0.875, 0.6, 0.875, 0.6, 0.875, 0.5666, 0.875, 0.5666, 0.875, 0.5666, 0.875, 0.55, 0.875, 0.55, 0.875, 0.55, 0.875, 0.5666, 0.875, 0.5666, 0.8125, 0.5666, 0.8125, 0.5666, 0.375, 0.25, 0.625, 0.25, 0.625, 0.25, 0.375, 0.25, 0.875, 0.55, 0.875, 0.55, 0.875, 0.5166, 0.875, 0.5166, 0.8125, 0.65, 0.875, 0.65, 0.875, 0.6666, 0.8125, 0.6666, 0.375, 0.5, 0.375, 0.25, 0.625, 0.25, 0.625, 0.25, 0.625, 0.25, 0.625, 0.3125, 0.625, 0.3125, 0.625, 0.4333, 0.625, 0.4333, 0.625, 0.5, 0.875, 0.5666, 0.875, 0.6, 0.875, 0.6, 0.875, 0.5666, 0.625, 1.0, 0.375, 1.0, 0.375, 1.0, 0.625, 1.0, 0.8125, 0.5, 0.875, 0.5, 0.875, 0.5166, 0.8125, 0.5166, 0.0, 0.0, 0.0, 0.0, 0.0, 0.0, 0.0, 0.0, 0.375, 0.25, 0.625, 0.25, 0.625, 0.5, 0.375, 0.5, 0.375, 0.5, 0.625, 0.5, 0.625, 0.75, 0.375, 0.75, 0.375, 0.75, 0.625, 0.75, 0.625, 1.0, 0.375, 1.0, 0.125, 0.5, 0.375, 0.5, 0.375, 0.75, 0.125, 0.75, 0.625, 0.75, 0.625, 0.5, 0.625, 0.5, 0.625, 0.75, 0.625, 0.25, 0.625, 0.0, 0.625, 0.0, 0.625, 0.25, 0.625, 0.25, 0.625, 0.0, 0.625, 0.0, 0.625, 0.25, 0.625, 1.0, 0.625, 0.75, 0.625, 0.75, 0.625, 1.0, 0.625, 0.5, 0.625, 0.25, 0.625, 0.25, 0.625, 0.5, 0.625, 1.0, 0.625, 0.75, 0.625, 0.75, 0.625, 1.0, 0.625, 0.5, 0.625, 0.25, 0.625, 0.25, 0.625, 0.5, 0.625, 0.75, 0.625, 0.5, 0.625, 0.5, 0.625, 0.75, 0.625, 0.75, 0.625, 0.5, 0.625, 0.5, 0.625, 0.75, 0.625, 0.25, 0.625, 0.0, 0.625, 0.0, 0.625, 0.25, 0.625, 1.0, 0.625, 0.75, 0.625, 0.75, 0.625, 1.0, 0.625, 0.5, 0.625, 0.25, 0.625, 0.25, 0.625, 0.5, 0.375, 0.0, 0.625, 0.0, 0.625, 0.25, 0.375, 0.25, 0.625, 0.25, 0.625, 0.0, 0.625, 0.0, 0.625, 0.25, 0.0, 0.0, 0.0, 0.0, 0.0, 0.0, 0.0, 0.0, 0.0, 0.0, 0.0, 0.0, 0.0, 0.0, 0.0, 0.0, 0.0, 0.0, 0.0, 0.0, 0.0, 0.0, 0.0, 0.0, 0.0, 0.0, 0.0, 0.0, 0.0, 0.0, 0.0, 0.0, 0.6917, 0.75, 0.6917, 0.5, 0.8125, 0.5, 0.8125, 0.75, 0.625, 1.0, 0.375, 1.0, 0.375, 1.0, 0.875, 0.75, 0.875, 0.75, 0.875, 0.75, 0.875, 0.7166, 0.875, 0.7166, 0.875, 0.7, 0.875, 0.7, 0.875, 0.6666, 0.875, 0.6666, 0.875, 0.65, 0.875, 0.65, 0.875, 0.6166, 0.875, 0.6166, 0.875, 0.6, 0.875, 0.6, 0.875, 0.5666, 0.875, 0.5666, 0.875, 0.55, 0.875, 0.55, 0.875, 0.5166, 0.875, 0.5166, 0.875, 0.5, 0.875, 0.5, 0.875, 0.5166, 0.875, 0.55, 0.875, 0.5666, 0.875, 0.6, 0.875, 0.6166, 0.875, 0.65, 0.875, 0.6666, 0.875, 0.7, 0.875, 0.7166, 0.375, 0.5, 0.375, 0.75, 0.125, 0.75, 0.125, 0.75, 0.125, 0.75, 0.125, 0.5166, 0.125, 0.5, 0.8125, 0.7166, 0.875, 0.7166, 0.875, 0.75, 0.8125, 0.75, 0.8125, 0.5166, 0.875, 0.5166, 0.875, 0.5166, 0.8125, 0.5166, 0.6917, 0.75, 0.6917, 0.75, 0.6917, 0.5, 0.6917, 0.5, 0.875, 0.55, 0.8125, 0.55, 0.8125, 0.5166, 0.875, 0.5166, 0.875, 0.6166, 0.875, 0.65, 0.875, 0.65, 0.875, 0.6166, 0.8125, 0.5666, 0.875, 0.5666, 0.875, 0.6, 0.8125, 0.6, 0.875, 0.55, 0.875, 0.5666, 0.8125, 0.5666, 0.8125, 0.55, 0.8125, 0.6166, 0.8125, 0.6166, 0.875, 0.6166, 0.875, 0.6166, 0.8125, 0.6, 0.875, 0.6, 0.875, 0.6166, 0.8125, 0.6166, 0.8125, 0.5, 0.8125, 0.5, 0.8125, 0.5166, 0.8125, 0.5166, 0.8125, 0.55, 0.8125, 0.55, 0.8125, 0.5666, 0.8125, 0.5666, 0.8125, 0.6, 0.8125, 0.6, 0.8125, 0.6166, 0.8125, 0.6166, 0.8125, 0.65, 0.8125, 0.65, 0.8125, 0.6666, 0.8125, 0.6666, 0.8125, 0.7, 0.8125, 0.7, 0.8125, 0.7166, 0.8125, 0.7166, 0.8125, 0.75, 0.8125, 0.75, 0.8125, 0.75, 0.8125, 0.75, 0.875, 0.55, 0.875, 0.55, 0.8125, 0.55, 0.8125, 0.55, 0.8125, 0.6666, 0.875, 0.6666, 0.875, 0.6666, 0.8125, 0.6666, 0.125, 0.5166, 0.125, 0.5, 0.125, 0.5, 0.125, 0.5166, 0.8125, 0.7, 0.875, 0.7, 0.875, 0.7, 0.8125, 0.7, 0.875, 0.7, 0.875, 0.7166, 0.875, 0.7166, 0.875, 0.7, 0.875, 0.6666, 0.875, 0.7, 0.875, 0.7, 0.875, 0.6666, 0.625, 0.5, 0.625, 0.75, 0.375, 0.75, 0.375, 0.5, 0.875, 0.75, 0.875, 0.75, 0.875, 0.7166, 0.875, 0.7166, 0.625, 0.2334, 0.625, 0.25, 0.375, 0.25, 0.375, 0.2334, 0.375, 0.0, 0.625, 0.0, 0.625, 0.03335, 0.625, 0.05002, 0.625, 0.08335, 0.625, 0.1, 0.625, 0.1334, 0.625, 0.15, 0.625, 0.1834, 0.625, 0.2, 0.8125, 0.6166, 0.875, 0.6166, 0.875, 0.65, 0.8125, 0.65, 0.875, 0.65, 0.875, 0.6666, 0.875, 0.6666, 0.875, 0.65, 0.8125, 0.7166, 0.875, 0.7166, 0.875, 0.7166, 0.8125, 0.7166, 0.8125, 0.65, 0.875, 0.65, 0.875, 0.65, 0.8125, 0.65, 0.875, 0.75, 0.875, 0.75, 0.8125, 0.75, 0.8125, 0.75, 0.625, 0.9375, 0.625, 0.9375, 0.625, 1.0, 0.375, 1.0, 0.375, 0.75, 0.625, 0.75, 0.625, 0.8167, 0.625, 0.8167, 0.8125, 0.6666, 0.875, 0.6666, 0.875, 0.7, 0.8125, 0.7, 0.8125, 0.6, 0.875, 0.6, 0.875, 0.6, 0.8125, 0.6, 0.8125, 0.7, 0.875, 0.7, 0.875, 0.7166, 0.8125, 0.7166, 0.8125, 0.75, 0.875, 0.75, 0.875, 0.75, 0.8125, 0.75, 0.875, 0.6, 0.875, 0.6166, 0.875, 0.6166, 0.875, 0.6, 0.875, 0.5, 0.875, 0.5166, 0.875, 0.5166, 0.875, 0.5, 0.875, 0.55, 0.875, 0.5666, 0.875, 0.5666, 0.875, 0.55, 0.6917, 0.75, 0.625, 0.75, 0.625, 0.5, 0.6917, 0.5, 0.125, 0.5166, 0.125, 0.5166, 0.0, 0.0, 0.875, 0.5166, 0.875, 0.55, 0.875, 0.5666, 0.875, 0.5666, 0.875, 0.55, 0.875, 0.7166, 0.875, 0.7, 0.875, 0.7, 0.875, 0.7166, 0.875, 0.6166, 0.875, 0.6, 0.875, 0.6, 0.875, 0.6166, 0.875, 0.6666, 0.875, 0.65, 0.875, 0.65, 0.875, 0.6666, 0.875, 0.7166, 0.875, 0.7166, 0.875, 0.7166, 0.875, 0.7, 0.875, 0.7, 0.875, 0.7, 0.875, 0.6666, 0.875, 0.6666, 0.875, 0.6666, 0.875, 0.65, 0.875, 0.65, 0.875, 0.65, 0.875, 0.6166, 0.875, 0.6166, 0.875, 0.6166, 0.875, 0.6, 0.875, 0.6, 0.875, 0.6, 0.875, 0.5666, 0.875, 0.5666, 0.875, 0.5666, 0.875, 0.55, 0.875, 0.55, 0.875, 0.55, 0.875, 0.5666, 0.875, 0.5666, 0.8125, 0.5666, 0.8125, 0.5666, 0.375, 0.25, 0.625, 0.25, 0.625, 0.25, 0.375, 0.25, 0.875, 0.55, 0.875, 0.55, 0.875, 0.5166, 0.875, 0.5166, 0.8125, 0.65, 0.875, 0.65, 0.875, 0.6666, 0.8125, 0.6666, 0.375, 0.5, 0.375, 0.25, 0.625, 0.25, 0.625, 0.25, 0.625, 0.25, 0.625, 0.3125, 0.625, 0.3125, 0.625, 0.4333, 0.625, 0.4333, 0.625, 0.5, 0.875, 0.5666, 0.875, 0.6, 0.875, 0.6, 0.875, 0.5666, 0.625, 1.0, 0.375, 1.0, 0.375, 1.0, 0.625, 1.0, 0.8125, 0.5, 0.875, 0.5, 0.875, 0.5166, 0.8125, 0.5166, 0.0, 0.0, 0.0, 0.0, 0.0, 0.0, 0.0, 0.0, 0.6917, 0.75, 0.6917, 0.5, 0.8125, 0.5, 0.8125, 0.75, 0.625, 1.0, 0.375, 1.0, 0.375, 1.0, 0.875, 0.75, 0.875, 0.75, 0.875, 0.75, 0.875, 0.7166, 0.875, 0.7166, 0.875, 0.7, 0.875, 0.7, 0.875, 0.6666, 0.875, 0.6666, 0.875, 0.65, 0.875, 0.65, 0.875, 0.6166, 0.875, 0.6166, 0.875, 0.6, 0.875, 0.6, 0.875, 0.5666, 0.875, 0.5666, 0.875, 0.55, 0.875, 0.55, 0.875, 0.5166, 0.875, 0.5166, 0.875, 0.5, 0.875, 0.5, 0.875, 0.5166, 0.875, 0.55, 0.875, 0.5666, 0.875, 0.6, 0.875, 0.6166, 0.875, 0.65, 0.875, 0.6666, 0.875, 0.7, 0.875, 0.7166, 0.375, 0.5, 0.375, 0.75, 0.125, 0.75, 0.125, 0.75, 0.125, 0.75, 0.125, 0.5166, 0.125, 0.5, 0.8125, 0.7166, 0.875, 0.7166, 0.875, 0.75, 0.8125, 0.75, 0.8125, 0.5166, 0.875, 0.5166, 0.875, 0.5166, 0.8125, 0.5166, 0.6917, 0.75, 0.6917, 0.75, 0.6917, 0.5, 0.6917, 0.5, 0.875, 0.55, 0.8125, 0.55, 0.8125, 0.5166, 0.875, 0.5166, 0.875, 0.6166, 0.875, 0.65, 0.875, 0.65, 0.875, 0.6166, 0.8125, 0.5666, 0.875, 0.5666, 0.875, 0.6, 0.8125, 0.6, 0.875, 0.55, 0.875, 0.5666, 0.8125, 0.5666, 0.8125, 0.55, 0.8125, 0.6166, 0.8125, 0.6166, 0.875, 0.6166, 0.875, 0.6166, 0.8125, 0.6, 0.875, 0.6, 0.875, 0.6166, 0.8125, 0.6166, 0.8125, 0.5, 0.8125, 0.5, 0.8125, 0.5166, 0.8125, 0.5166, 0.8125, 0.55, 0.8125, 0.55, 0.8125, 0.5666, 0.8125, 0.5666, 0.8125, 0.6, 0.8125, 0.6, 0.8125, 0.6166, 0.8125, 0.6166, 0.8125, 0.65, 0.8125, 0.65, 0.8125, 0.6666, 0.8125, 0.6666, 0.8125, 0.7, 0.8125, 0.7, 0.8125, 0.7166, 0.8125, 0.7166, 0.8125, 0.75, 0.8125, 0.75, 0.8125, 0.75, 0.8125, 0.75, 0.875, 0.55, 0.875, 0.55, 0.8125, 0.55, 0.8125, 0.55, 0.8125, 0.6666, 0.875, 0.6666, 0.875, 0.6666, 0.8125, 0.6666, 0.125, 0.5166, 0.125, 0.5, 0.125, 0.5, 0.125, 0.5166, 0.8125, 0.7, 0.875, 0.7, 0.875, 0.7, 0.8125, 0.7, 0.875, 0.7, 0.875, 0.7166, 0.875, 0.7166, 0.875, 0.7, 0.875, 0.6666, 0.875, 0.7, 0.875, 0.7, 0.875, 0.6666, 0.625, 0.5, 0.625, 0.75, 0.375, 0.75, 0.375, 0.5, 0.875, 0.75, 0.875, 0.75, 0.875, 0.7166, 0.875, 0.7166, 0.625, 0.2334, 0.625, 0.25, 0.375, 0.25, 0.375, 0.2334, 0.375, 0.0, 0.625, 0.0, 0.625, 0.03335, 0.625, 0.05002, 0.625, 0.08335, 0.625, 0.1, 0.625, 0.1334, 0.625, 0.15, 0.625, 0.1834, 0.625, 0.2, 0.8125, 0.6166, 0.875, 0.6166, 0.875, 0.65, 0.8125, 0.65, 0.875, 0.65, 0.875, 0.6666, 0.875, 0.6666, 0.875, 0.65, 0.8125, 0.7166, 0.875, 0.7166, 0.875, 0.7166, 0.8125, 0.7166, 0.8125, 0.65, 0.875, 0.65, 0.875, 0.65, 0.8125, 0.65, 0.875, 0.75, 0.875, 0.75, 0.8125, 0.75, 0.8125, 0.75, 0.625, 0.9375, 0.625, 0.9375, 0.625, 1.0, 0.375, 1.0, 0.375, 0.75, 0.625, 0.75, 0.625, 0.8167, 0.625, 0.8167, 0.8125, 0.6666, 0.875, 0.6666, 0.875, 0.7, 0.8125, 0.7, 0.8125, 0.6, 0.875, 0.6, 0.875, 0.6, 0.8125, 0.6, 0.8125, 0.7, 0.875, 0.7, 0.875, 0.7166, 0.8125, 0.7166, 0.8125, 0.75, 0.875, 0.75, 0.875, 0.75, 0.8125, 0.75, 0.875, 0.6, 0.875, 0.6166, 0.875, 0.6166, 0.875, 0.6, 0.875, 0.5, 0.875, 0.5166, 0.875, 0.5166, 0.875, 0.5, 0.875, 0.55, 0.875, 0.5666, 0.875, 0.5666, 0.875, 0.55, 0.6917, 0.75, 0.625, 0.75, 0.625, 0.5, 0.6917, 0.5, 0.125, 0.5166, 0.125, 0.5166, 0.0, 0.0, 0.875, 0.5166, 0.875, 0.55, 0.875, 0.5666, 0.875, 0.5666, 0.875, 0.55, 0.875, 0.7166, 0.875, 0.7, 0.875, 0.7, 0.875, 0.7166, 0.875, 0.6166, 0.875, 0.6, 0.875, 0.6, 0.875, 0.6166, 0.875, 0.6666, 0.875, 0.65, 0.875, 0.65, 0.875, 0.6666, 0.875, 0.7166, 0.875, 0.7166, 0.875, 0.7166, 0.875, 0.7, 0.875, 0.7, 0.875, 0.7, 0.875, 0.6666, 0.875, 0.6666, 0.875, 0.6666, 0.875, 0.65, 0.875, 0.65, 0.875, 0.65, 0.875, 0.6166, 0.875, 0.6166, 0.875, 0.6166, 0.875, 0.6, 0.875, 0.6, 0.875, 0.6, 0.875, 0.5666, 0.875, 0.5666, 0.875, 0.5666, 0.875, 0.55, 0.875, 0.55, 0.875, 0.55, 0.875, 0.5666, 0.875, 0.5666, 0.8125, 0.5666, 0.8125, 0.5666, 0.375, 0.25, 0.625, 0.25, 0.625, 0.25, 0.375, 0.25, 0.875, 0.55, 0.875, 0.55, 0.875, 0.5166, 0.875, 0.5166, 0.8125, 0.65, 0.875, 0.65, 0.875, 0.6666, 0.8125, 0.6666, 0.375, 0.5, 0.375, 0.25, 0.625, 0.25, 0.625, 0.25, 0.625, 0.25, 0.625, 0.3125, 0.625, 0.3125, 0.625, 0.4333, 0.625, 0.4333, 0.625, 0.5, 0.875, 0.5666, 0.875, 0.6, 0.875, 0.6, 0.875, 0.5666, 0.625, 1.0, 0.375, 1.0, 0.375, 1.0, 0.625, 1.0, 0.8125, 0.5, 0.875, 0.5, 0.875, 0.5166, 0.8125, 0.5166, 0.0, 0.0, 0.0, 0.0, 0.0, 0.0, 0.0, 0.0, 0.375, 0.25, 0.625, 0.25, 0.625, 0.5, 0.375, 0.5, 0.375, 0.5, 0.625, 0.5, 0.625, 0.75, 0.375, 0.75, 0.375, 0.75, 0.625, 0.75, 0.625, 1.0, 0.375, 1.0, 0.125, 0.5, 0.375, 0.5, 0.375, 0.75, 0.125, 0.75, 0.625, 0.75, 0.625, 0.5, 0.625, 0.5, 0.625, 0.75, 0.625, 0.25, 0.625, 0.0, 0.625, 0.0, 0.625, 0.25, 0.625, 0.25, 0.625, 0.0, 0.625, 0.0, 0.625, 0.25, 0.625, 1.0, 0.625, 0.75, 0.625, 0.75, 0.625, 1.0, 0.625, 0.5, 0.625, 0.25, 0.625, 0.25, 0.625, 0.5, 0.625, 1.0, 0.625, 0.75, 0.625, 0.75, 0.625, 1.0, 0.625, 0.5, 0.625, 0.25, 0.625, 0.25, 0.625, 0.5, 0.625, 0.75, 0.625, 0.5, 0.625, 0.5, 0.625, 0.75, 0.625, 0.75, 0.625, 0.5, 0.625, 0.5, 0.625, 0.75, 0.625, 0.25, 0.625, 0.0, 0.625, 0.0, 0.625, 0.25, 0.625, 1.0, 0.625, 0.75, 0.625, 0.75, 0.625, 1.0, 0.625, 0.5, 0.625, 0.25, 0.625, 0.25, 0.625, 0.5, 0.375, 0.0, 0.625, 0.0, 0.625, 0.25, 0.375, 0.25, 0.625, 0.25, 0.625, 0.0, 0.625, 0.0, 0.625, 0.25, 0.0, 0.0, 0.0, 0.0, 0.0, 0.0, 0.0, 0.0, 0.0, 0.0, 0.0, 0.0, 0.0, 0.0, 0.0, 0.0, 0.0, 0.0, 0.0, 0.0, 0.0, 0.0, 0.0, 0.0, 0.0, 0.0, 0.0, 0.0, 0.0, 0.0, 0.0, 0.0, 0.375, 0.25, 0.625, 0.25, 0.625, 0.5, 0.375, 0.5, 0.375, 0.5, 0.625, 0.5, 0.625, 0.75, 0.375, 0.75, 0.375, 0.75, 0.625, 0.75, 0.625, 1.0, 0.375, 1.0, 0.125, 0.5, 0.375, 0.5, 0.375, 0.75, 0.125, 0.75, 0.625, 0.75, 0.625, 0.5, 0.625, 0.5, 0.625, 0.75, 0.625, 0.25, 0.625, 0.0, 0.625, 0.0, 0.625, 0.25, 0.625, 0.25, 0.625, 0.0, 0.625, 0.0, 0.625, 0.25, 0.625, 1.0, 0.625, 0.75, 0.625, 0.75, 0.625, 1.0, 0.625, 0.5, 0.625, 0.25, 0.625, 0.25, 0.625, 0.5, 0.625, 1.0, 0.625, 0.75, 0.625, 0.75, 0.625, 1.0, 0.625, 0.5, 0.625, 0.25, 0.625, 0.25, 0.625, 0.5, 0.625, 0.75, 0.625, 0.5, 0.625, 0.5, 0.625, 0.75, 0.625, 0.75, 0.625, 0.5, 0.625, 0.5, 0.625, 0.75, 0.625, 0.25, 0.625, 0.0, 0.625, 0.0, 0.625, 0.25, 0.625, 1.0, 0.625, 0.75, 0.625, 0.75, 0.625, 1.0, 0.625, 0.5, 0.625, 0.25, 0.625, 0.25, 0.625, 0.5, 0.375, 0.0, 0.625, 0.0, 0.625, 0.25, 0.375, 0.25, 0.625, 0.25, 0.625, 0.0, 0.625, 0.0, 0.625, 0.25, 0.0, 0.0, 0.0, 0.0, 0.0, 0.0, 0.0, 0.0, 0.0, 0.0, 0.0, 0.0, 0.0, 0.0, 0.0, 0.0, 0.0, 0.0, 0.0, 0.0, 0.0, 0.0, 0.0, 0.0, 0.0, 0.0, 0.0, 0.0, 0.0, 0.0, 0.0, 0.0])
me_castle_mesh.materials.append(mat_wall_color)
me_castle_mesh.materials.append(mat_tower_color)
me_castle_mesh.use_remesh_fix_poles = True
me_castle_mesh.use_remesh_preserve_attributes = False
me_castle_mesh.use_mirror_vertex_groups = False
me_castle_mesh.update()

# ---- objects
ob_castle_1 = bpy.data.objects.new('castle-1', me_castle_mesh)

# ---- transforms, parenting, visibility, modifiers, constraints
ob_castle_1.location = (0.0, 0.0, 0.0)
ob_castle_1.rotation_euler = (0.0, 0.0, -3.141)
ob_castle_1.lineart.crease_threshold = 0.0
_vg = ob_castle_1.vertex_groups.new(name='Group')

# ---- collection membership
scene.collection.objects.link(ob_castle_1)

# ---- scene / render settings (as saved in the file)
scene.frame_start = 1; scene.frame_end = 250; scene.frame_set(1)
scene.render.engine = 'BLENDER_EEVEE_NEXT'
scene.cycles.use_denoising = False
scene.cycles.samples = 128
scene.cycles.sampling_pattern = 'TABULATED_SOBOL'
scene.cycles.use_adaptive_sampling = False
scene.cycles.use_light_tree = False
scene.view_settings.view_transform = 'Filmic'
bpy.context.view_layer.update()

# ---- added for rendering (the .blend has no active camera and no usable light): camera, sun
cam_auto = bpy.data.cameras.new('AutoCamera')
cam_auto.lens = 50.0
cam_auto.sensor_width = 36.0
cam_auto.clip_end = 1000.0
ob_auto_camera = bpy.data.objects.new('AutoCamera', cam_auto)
scene.collection.objects.link(ob_auto_camera)
ob_auto_camera.location = (11.9282, -14.3137, 9.54257)
ob_auto_camera.rotation_euler = (1.09748, -7.21219e-08, 0.694738)
scene.camera = ob_auto_camera
light_auto_sun = bpy.data.lights.new('AutoSun', 'SUN')
light_auto_sun.energy = 3.0
light_auto_sun.angle = 0.0523599
ob_auto_sun = bpy.data.objects.new('AutoSun', light_auto_sun)
scene.collection.objects.link(ob_auto_sun)
ob_auto_sun.rotation_euler = (0.872665, 0.174533, 0.523599)
bpy.context.view_layer.update()
